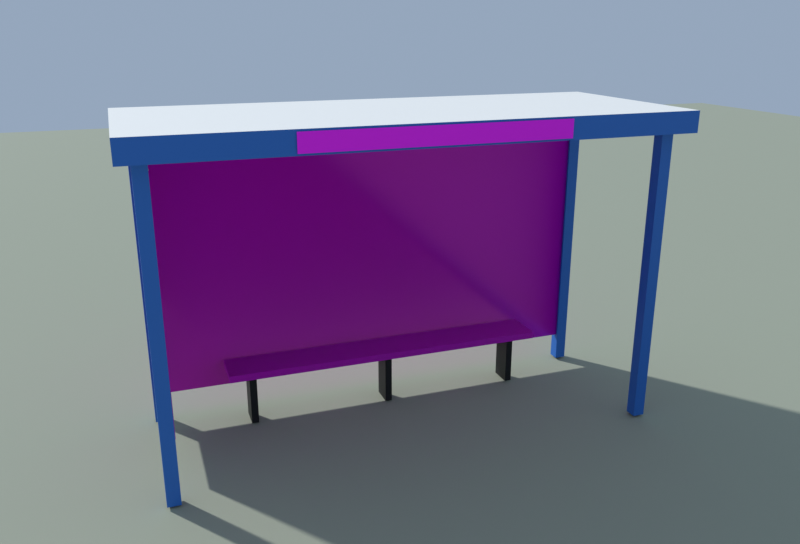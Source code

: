 # Source: bus_shelter.blend  (saved by Blender 5.1.30; exported with 4.5.12 LTS)
import bpy
from mathutils import Matrix  # noqa: F401  (used for matrix-valued properties, if any)

bpy.ops.wm.read_factory_settings(use_empty=True)
scene = bpy.context.scene
scene.name = 'Scene'

# ---- collections
col_x = bpy.data.collections.new('公交候车亭'); scene.collection.children.link(col_x)
col_preview = bpy.data.collections.new('_preview'); scene.collection.children.link(col_preview)

# ---- images (referenced by path relative to the original .blend; pixels are not part of the script)
import os
ASSET_DIR = os.environ.get("B2B_ASSET_DIR", "")  # directory of the original .blend (textures are referenced by path, not embedded)
HERE = os.path.dirname(os.path.abspath(__file__))  # packed textures are extracted next to this script under _unpacked/

def load_image(name, relpath, width, height, colorspace="sRGB"):
    """Load a texture the original file referenced (path relative to the .blend, or extracted next to this script)."""
    p = next((c for c in (os.path.join(HERE, relpath), os.path.join(ASSET_DIR, relpath)) if relpath and os.path.exists(c)), "")
    if p:
        img = bpy.data.images.load(p, check_existing=True)
        img.name = name
    else:  # same state as the original file: an image datablock whose file is absent (Cycles renders it pink)
        img = bpy.data.images.new(name, width, height)
        img.source = "FILE"
        img.filepath = "//" + (relpath or name)
    img.colorspace_settings.name = colorspace
    return img
img_glass_blue_jpg = load_image('glass_blue.jpg', 'textures/glass_blue.jpg', 1024, 1024, 'sRGB')
img_glass_blue_n_jpg = load_image('glass_blue_n.jpg', 'textures/glass_blue_n.jpg', 1024, 1024, 'Non-Color')
img_concrete_jpg = load_image('concrete.jpg', 'textures/concrete.jpg', 1024, 1024, 'sRGB')
img_concrete_n_jpg = load_image('concrete_n.jpg', 'textures/concrete_n.jpg', 1024, 1024, 'Non-Color')
img_shelter_sign_jpg = load_image('shelter_sign.jpg', 'textures/shelter_sign.jpg', 1024, 1024, 'sRGB')

# ---- materials (node trees are filled in below, after node groups)
mat_bus_blue = bpy.data.materials.new('bus_blue')
mat_bus_blue.use_backface_culling = True
mat_bus_blue.diffuse_color = (0.02315, 0.159, 0.5841, 1.0)
mat_white = bpy.data.materials.new('white')
mat_white.use_backface_culling = True
mat_white.diffuse_color = (0.8879, 0.8879, 0.855, 1.0)
mat_glass_blue = bpy.data.materials.new('glass_blue')
mat_glass_blue.use_backface_culling = True
mat_glass_blue.diffuse_color = (0.1144, 0.2747, 0.5089, 1.0)
mat_concrete = bpy.data.materials.new('concrete')
mat_concrete.use_backface_culling = True
mat_concrete.diffuse_color = (0.5841, 0.5711, 0.5271, 1.0)
mat_bus_black = bpy.data.materials.new('bus_black')
mat_bus_black.use_backface_culling = True
mat_bus_black.diffuse_color = (0.009134, 0.009721, 0.01096, 1.0)
mat_shelter_sign = bpy.data.materials.new('shelter_sign')
mat_shelter_sign.use_backface_culling = True
mat_shelter_sign.diffuse_color = (0.02315, 0.159, 0.5841, 1.0)
mat_ground = bpy.data.materials.new('ground')
mat_ground.use_backface_culling = True
mat_ground.diffuse_color = (0.3663, 0.3968, 0.305, 1.0)

# ---- material node trees
mat_bus_blue.use_nodes = True; mat_bus_blue.node_tree.nodes.clear()
_N = mat_bus_blue.node_tree.nodes; _L = mat_bus_blue.node_tree.links
n0 = _N.new('ShaderNodeBsdfPrincipled'); n0.name = 'Principled BSDF'; n0.location = (-200, 100)
n0.inputs[0].default_value = (0.02315, 0.159, 0.5841, 1.0)
n0.inputs[1].default_value = 0.1
n1 = _N.new('ShaderNodeOutputMaterial'); n1.name = 'Material Output'; n1.location = (200, 100)
_L.new(n0.outputs[0], n1.inputs[0])
n1.is_active_output = True
mat_white.use_nodes = True; mat_white.node_tree.nodes.clear()
_N = mat_white.node_tree.nodes; _L = mat_white.node_tree.links
n0 = _N.new('ShaderNodeBsdfPrincipled'); n0.name = 'Principled BSDF'; n0.location = (-200, 100)
n0.inputs[0].default_value = (0.8879, 0.8879, 0.855, 1.0)
n0.inputs[2].default_value = 0.8
n1 = _N.new('ShaderNodeOutputMaterial'); n1.name = 'Material Output'; n1.location = (200, 100)
_L.new(n0.outputs[0], n1.inputs[0])
n1.is_active_output = True
mat_glass_blue.use_nodes = True; mat_glass_blue.node_tree.nodes.clear()
_N = mat_glass_blue.node_tree.nodes; _L = mat_glass_blue.node_tree.links
n0 = _N.new('ShaderNodeBsdfPrincipled'); n0.name = 'Principled BSDF'; n0.location = (-200, 100)
n0.inputs[1].default_value = 0.3
n0.inputs[2].default_value = 0.2
n1 = _N.new('ShaderNodeOutputMaterial'); n1.name = 'Material Output'; n1.location = (200, 100)
n2 = _N.new('ShaderNodeTexImage'); n2.name = 'Image Texture'; n2.location = (-400, 200)
n2.image = img_glass_blue_jpg
n3 = _N.new('ShaderNodeTexImage'); n3.name = 'Image Texture.001'; n3.location = (0, 0)
n3.image = img_glass_blue_n_jpg
n4 = _N.new('ShaderNodeNormalMap'); n4.name = 'Normal Map'; n4.location = (0, 0)
_L.new(n0.outputs[0], n1.inputs[0])
_L.new(n2.outputs[0], n0.inputs[0])
_L.new(n3.outputs[0], n4.inputs[1])
_L.new(n4.outputs[0], n0.inputs[5])
n1.is_active_output = True
mat_concrete.use_nodes = True; mat_concrete.node_tree.nodes.clear()
_N = mat_concrete.node_tree.nodes; _L = mat_concrete.node_tree.links
n0 = _N.new('ShaderNodeBsdfPrincipled'); n0.name = 'Principled BSDF'; n0.location = (-200, 100)
n0.inputs[2].default_value = 0.9
n1 = _N.new('ShaderNodeOutputMaterial'); n1.name = 'Material Output'; n1.location = (200, 100)
n2 = _N.new('ShaderNodeTexImage'); n2.name = 'Image Texture'; n2.location = (-400, 200)
n2.image = img_concrete_jpg
n3 = _N.new('ShaderNodeTexImage'); n3.name = 'Image Texture.001'; n3.location = (0, 0)
n3.image = img_concrete_n_jpg
n4 = _N.new('ShaderNodeNormalMap'); n4.name = 'Normal Map'; n4.location = (0, 0)
_L.new(n0.outputs[0], n1.inputs[0])
_L.new(n2.outputs[0], n0.inputs[0])
_L.new(n3.outputs[0], n4.inputs[1])
_L.new(n4.outputs[0], n0.inputs[5])
n1.is_active_output = True
mat_bus_black.use_nodes = True; mat_bus_black.node_tree.nodes.clear()
_N = mat_bus_black.node_tree.nodes; _L = mat_bus_black.node_tree.links
n0 = _N.new('ShaderNodeBsdfPrincipled'); n0.name = 'Principled BSDF'; n0.location = (-200, 100)
n0.inputs[0].default_value = (0.009134, 0.009721, 0.01096, 1.0)
n0.inputs[1].default_value = 0.2
n1 = _N.new('ShaderNodeOutputMaterial'); n1.name = 'Material Output'; n1.location = (200, 100)
_L.new(n0.outputs[0], n1.inputs[0])
n1.is_active_output = True
mat_shelter_sign.use_nodes = True; mat_shelter_sign.node_tree.nodes.clear()
_N = mat_shelter_sign.node_tree.nodes; _L = mat_shelter_sign.node_tree.links
n0 = _N.new('ShaderNodeBsdfPrincipled'); n0.name = 'Principled BSDF'; n0.location = (-200, 100)
n0.inputs[2].default_value = 0.6
n1 = _N.new('ShaderNodeOutputMaterial'); n1.name = 'Material Output'; n1.location = (200, 100)
n2 = _N.new('ShaderNodeTexImage'); n2.name = 'Image Texture'; n2.location = (-400, 200)
n2.image = img_shelter_sign_jpg
_L.new(n0.outputs[0], n1.inputs[0])
_L.new(n2.outputs[0], n0.inputs[0])
n1.is_active_output = True
mat_ground.use_nodes = True; mat_ground.node_tree.nodes.clear()
_N = mat_ground.node_tree.nodes; _L = mat_ground.node_tree.links
n0 = _N.new('ShaderNodeBsdfPrincipled'); n0.name = 'Principled BSDF'; n0.location = (-200, 100)
n0.inputs[0].default_value = (0.3663, 0.3968, 0.305, 1.0)
n0.inputs[2].default_value = 1.0
n1 = _N.new('ShaderNodeOutputMaterial'); n1.name = 'Material Output'; n1.location = (200, 100)
_L.new(n0.outputs[0], n1.inputs[0])
n1.is_active_output = True

# ---- world
world_sky = bpy.data.worlds.new('sky'); scene.world = world_sky
world_sky.use_nodes = True; world_sky.node_tree.nodes.clear()
_N = world_sky.node_tree.nodes; _L = world_sky.node_tree.links
n0 = _N.new('ShaderNodeBackground'); n0.name = 'Background'; n0.location = (-200, 100)
n0.inputs[0].default_value = (0.55, 0.7, 0.92, 1.0)
n0.inputs[1].default_value = 0.55
n1 = _N.new('ShaderNodeOutputWorld'); n1.name = 'World Output'; n1.location = (200, 100)
_L.new(n0.outputs[0], n1.inputs[0])
n1.is_active_output = True

# ---- cameras
cam_cam = bpy.data.cameras.new('cam')
cam_cam.clip_end = 63.46
cam_cam.lens = 35.0

# ---- lights
light_sun = bpy.data.lights.new('sun', 'SUN')
light_sun.angle = 0.03491
light_sun.energy = 3.0

# ---- meshes
me_x = bpy.data.meshes.new('公交候车亭')
me_x.from_pydata([(-2.1, 0.85, 2.45), (-2.1, -0.85, 2.45), (-2.1, -0.85, 2.62), (-2.1, 0.85, 2.62), (2.1, -0.85, 2.45), (2.1, -0.85, 2.62), (2.1, 0.85, 2.45), (2.1, 0.85, 2.62), (-2.0, 0.7, 0.0), (-2.0, 0.6, 0.0), (-2.0, 0.6, 2.45), (-2.0, 0.7, 2.45), (-1.9, 0.6, 0.0), (-1.9, 0.6, 2.45), (-1.9, 0.7, 0.0), (-1.9, 0.7, 2.45), (-2.0, -0.6, 0.0), (-2.0, -0.7, 0.0), (-2.0, -0.7, 2.45), (-2.0, -0.6, 2.45), (-1.9, -0.7, 0.0), (-1.9, -0.7, 2.45), (-1.9, -0.6, 0.0), (-1.9, -0.6, 2.45), (1.9, 0.7, 0.0), (1.9, 0.6, 0.0), (1.9, 0.6, 2.45), (1.9, 0.7, 2.45), (2.0, 0.6, 0.0), (2.0, 0.6, 2.45), (2.0, 0.7, 0.0), (2.0, 0.7, 2.45), (1.9, -0.6, 0.0), (1.9, -0.7, 0.0), (1.9, -0.7, 2.45), (1.9, -0.6, 2.45), (2.0, -0.7, 0.0), (2.0, -0.7, 2.45), (2.0, -0.6, 0.0), (2.0, -0.6, 2.45), (-1.9, -0.62, 0.25), (-1.9, -0.68, 0.25), (-1.9, -0.68, 2.3), (-1.9, -0.62, 2.3), (1.9, -0.68, 0.25), (1.9, -0.68, 2.3), (1.9, -0.62, 0.25), (1.9, -0.62, 2.3), (1.88, 0.2, 0.25), (1.88, -0.62, 0.25), (1.88, -0.62, 2.3), (1.88, 0.2, 2.3), (1.94, -0.62, 0.25), (1.94, -0.62, 2.3), (1.94, 0.2, 0.25), (1.94, 0.2, 2.3), (-1.4, -0.22, 0.44), (-1.4, -0.58, 0.44), (-1.4, -0.58, 0.5), (-1.4, -0.22, 0.5), (1.4, -0.58, 0.44), (1.4, -0.58, 0.5), (1.4, -0.22, 0.44), (1.4, -0.22, 0.5), (-1.23, -0.3, 0.0), (-1.23, -0.5, 0.0), (-1.23, -0.5, 0.44), (-1.23, -0.3, 0.44), (-1.17, -0.5, 0.0), (-1.17, -0.5, 0.44), (-1.17, -0.3, 0.0), (-1.17, -0.3, 0.44), (-0.03, -0.3, 0.0), (-0.03, -0.5, 0.0), (-0.03, -0.5, 0.44), (-0.03, -0.3, 0.44), (0.03, -0.5, 0.0), (0.03, -0.5, 0.44), (0.03, -0.3, 0.0), (0.03, -0.3, 0.44), (1.17, -0.3, 0.0), (1.17, -0.5, 0.0), (1.17, -0.5, 0.44), (1.17, -0.3, 0.44), (1.23, -0.5, 0.0), (1.23, -0.5, 0.44), (1.23, -0.3, 0.0), (1.23, -0.3, 0.44), (1.0, 0.86, 2.465), (-1.0, 0.86, 2.465), (-1.0, 0.86, 2.605), (1.0, 0.86, 2.605)], [], [(0, 1, 2, 3), (1, 4, 5, 2), (4, 6, 7, 5), (6, 0, 3, 7), (3, 2, 5, 7), (6, 4, 1, 0), (8, 9, 10, 11), (9, 12, 13, 10), (12, 14, 15, 13), (14, 8, 11, 15), (16, 17, 18, 19), (17, 20, 21, 18), (20, 22, 23, 21), (22, 16, 19, 23), (24, 25, 26, 27), (25, 28, 29, 26), (28, 30, 31, 29), (30, 24, 27, 31), (32, 33, 34, 35), (33, 36, 37, 34), (36, 38, 39, 37), (38, 32, 35, 39), (40, 41, 42, 43), (41, 44, 45, 42), (44, 46, 47, 45), (46, 40, 43, 47), (43, 42, 45, 47), (46, 44, 41, 40), (48, 49, 50, 51), (49, 52, 53, 50), (52, 54, 55, 53), (54, 48, 51, 55), (51, 50, 53, 55), (54, 52, 49, 48), (56, 57, 58, 59), (57, 60, 61, 58), (60, 62, 63, 61), (62, 56, 59, 63), (59, 58, 61, 63), (62, 60, 57, 56), (64, 65, 66, 67), (65, 68, 69, 66), (68, 70, 71, 69), (70, 64, 67, 71), (72, 73, 74, 75), (73, 76, 77, 74), (76, 78, 79, 77), (78, 72, 75, 79), (80, 81, 82, 83), (81, 84, 85, 82), (84, 86, 87, 85), (86, 80, 83, 87), (88, 89, 90, 91)])
me_x.polygons.foreach_set('material_index', [0, 0, 0, 0, 1, 1, 0, 0, 0, 0, 0, 0, 0, 0, 0, 0, 0, 0, 0, 0, 0, 0, 2, 2, 2, 2, 1, 1, 2, 2, 2, 2, 1, 1, 3, 3, 3, 3, 3, 3, 4, 4, 4, 4, 4, 4, 4, 4, 4, 4, 4, 4, 5])
_uv = me_x.uv_layers.new(name='UVMap')
_uv.uv.foreach_set('vector', [0.0, 14.41, 1.0, 14.41, 1.0, 15.41, 0.0, 15.41, 0.0, 14.41, 1.0, 14.41, 1.0, 15.41, 0.0, 15.41, 0.0, 14.41, 1.0, 14.41, 1.0, 15.41, 0.0, 15.41, 0.0, 14.41, 1.0, 14.41, 1.0, 15.41, 0.0, 15.41, -0.525, 0.2125, -0.525, -0.2125, 0.525, -0.2125, 0.525, 0.2125, 0.525, 0.2125, 0.525, -0.2125, -0.525, -0.2125, -0.525, 0.2125, 0.0, 0.0, 1.0, 0.0, 1.0, 2.45, 0.0, 2.45, 0.0, 0.0, 1.0, 0.0, 1.0, 2.45, 0.0, 2.45, 0.0, 0.0, 1.0, 0.0, 1.0, 2.45, 0.0, 2.45, 0.0, 0.0, 1.0, 0.0, 1.0, 2.45, 0.0, 2.45, 0.0, 0.0, 1.0, 0.0, 1.0, 2.45, 0.0, 2.45, 0.0, 0.0, 1.0, 0.0, 1.0, 2.45, 0.0, 2.45, 0.0, 0.0, 1.0, 0.0, 1.0, 2.45, 0.0, 2.45, 0.0, 0.0, 1.0, 0.0, 1.0, 2.45, 0.0, 2.45, 0.0, 0.0, 1.0, 0.0, 1.0, 2.45, 0.0, 2.45, 0.0, 0.0, 1.0, 0.0, 1.0, 2.45, 0.0, 2.45, 0.0, 0.0, 1.0, 0.0, 1.0, 2.45, 0.0, 2.45, 0.0, 0.0, 1.0, 0.0, 1.0, 2.45, 0.0, 2.45, 0.0, 0.0, 1.0, 0.0, 1.0, 2.45, 0.0, 2.45, 0.0, 0.0, 1.0, 0.0, 1.0, 2.45, 0.0, 2.45, 0.0, 0.0, 1.0, 0.0, 1.0, 2.45, 0.0, 2.45, 0.0, 0.0, 1.0, 0.0, 1.0, 2.45, 0.0, 2.45, 0.0, 0.122, 1.0, 0.122, 1.0, 1.122, 0.0, 1.122, 0.0, 0.122, 3.0, 0.122, 3.0, 1.122, 0.0, 1.122, 0.0, 0.122, 1.0, 0.122, 1.0, 1.122, 0.0, 1.122, 0.0, 0.122, 3.0, 0.122, 3.0, 1.122, 0.0, 1.122, -0.475, -0.155, -0.475, -0.17, 0.475, -0.17, 0.475, -0.155, 0.475, -0.155, 0.475, -0.17, -0.475, -0.17, -0.475, -0.155, 0.0, 0.122, 1.0, 0.122, 1.0, 1.122, 0.0, 1.122, 0.0, 0.122, 1.0, 0.122, 1.0, 1.122, 0.0, 1.122, 0.0, 0.122, 1.0, 0.122, 1.0, 1.122, 0.0, 1.122, 0.0, 0.122, 1.0, 0.122, 1.0, 1.122, 0.0, 1.122, 0.47, 0.05, 0.47, -0.155, 0.485, -0.155, 0.485, 0.05, 0.485, 0.05, 0.485, -0.155, 0.47, -0.155, 0.47, 0.05, 0.0, 7.333, 1.0, 7.333, 1.0, 8.333, 0.0, 8.333, 0.0, 7.333, 1.0, 7.333, 1.0, 8.333, 0.0, 8.333, 0.0, 7.333, 1.0, 7.333, 1.0, 8.333, 0.0, 8.333, 0.0, 7.333, 1.0, 7.333, 1.0, 8.333, 0.0, 8.333, -0.35, -0.055, -0.35, -0.145, 0.35, -0.145, 0.35, -0.055, 0.35, -0.055, 0.35, -0.145, -0.35, -0.145, -0.35, -0.055, 0.0, 0.0, 2.0, 0.0, 2.0, 1.0, 0.0, 1.0, 0.0, 0.0, 1.0, 0.0, 1.0, 1.0, 0.0, 1.0, 0.0, 0.0, 2.0, 0.0, 2.0, 1.0, 0.0, 1.0, 0.0, 0.0, 1.0, 0.0, 1.0, 1.0, 0.0, 1.0, 0.0, 0.0, 2.0, 0.0, 2.0, 1.0, 0.0, 1.0, 0.0, 0.0, 1.0, 0.0, 1.0, 1.0, 0.0, 1.0, 0.0, 0.0, 2.0, 0.0, 2.0, 1.0, 0.0, 1.0, 0.0, 0.0, 1.0, 0.0, 1.0, 1.0, 0.0, 1.0, 0.0, 0.0, 2.0, 0.0, 2.0, 1.0, 0.0, 1.0, 0.0, 0.0, 1.0, 0.0, 1.0, 1.0, 0.0, 1.0, 0.0, 0.0, 2.0, 0.0, 2.0, 1.0, 0.0, 1.0, 0.0, 0.0, 1.0, 0.0, 1.0, 1.0, 0.0, 1.0, 0.0, 0.0, 1.0, 0.0, 1.0, 1.0, 0.0, 1.0])
me_x.materials.append(mat_bus_blue)
me_x.materials.append(mat_white)
me_x.materials.append(mat_glass_blue)
me_x.materials.append(mat_concrete)
me_x.materials.append(mat_bus_black)
me_x.materials.append(mat_shelter_sign)
me_x.update()
me_ground = bpy.data.meshes.new('ground')
me_ground.from_pydata([(-20.95, -20.95, -0.02), (20.95, -20.95, -0.02), (20.95, 20.95, -0.02), (-20.95, 20.95, -0.02)], [], [(0, 1, 2, 3)])
me_ground.materials.append(mat_ground)
me_ground.update()

# ---- objects
ob_x = bpy.data.objects.new('公交候车亭', me_x)
ob_ground = bpy.data.objects.new('ground', me_ground)
ob_sun = bpy.data.objects.new('sun', light_sun)
ob_cam = bpy.data.objects.new('cam', cam_cam)

# ---- transforms, parenting, visibility, modifiers, constraints
ob_x.location = (0.0, 0.0, 0.0)
ob_ground.location = (0.0, 0.0, 0.0)
ob_sun.location = (0.0, 0.0, 0.0)
ob_sun.rotation_euler = (0.9979, -2.345e-08, 0.6327)
ob_cam.location = (2.064, 5.676, 3.271)
ob_cam.rotation_euler = (1.257, 1.06e-07, 2.793)

# ---- collection membership
col_x.objects.link(ob_x)
col_preview.objects.link(ob_ground)
col_preview.objects.link(ob_sun)
col_preview.objects.link(ob_cam)

# ---- scene / render settings (as saved in the file)
scene.camera = ob_cam
scene.frame_start = 1; scene.frame_end = 250; scene.frame_set(1)
scene.render.engine = 'BLENDER_EEVEE_NEXT'
scene.render.image_settings.file_format = 'JPEG'
scene.render.image_settings.color_mode = 'RGB'
scene.render.image_settings.quality = 88
scene.render.resolution_x = 1000
scene.render.resolution_y = 680
scene.render.bake_bias = 0.0
scene.render.bake_samples = 0
scene.cycles.sampling_pattern = 'TABULATED_SOBOL'
scene.eevee.taa_render_samples = 32
scene.eevee.use_volume_custom_range = False
scene.view_settings.view_transform = 'Standard'
bpy.context.view_layer.update()
